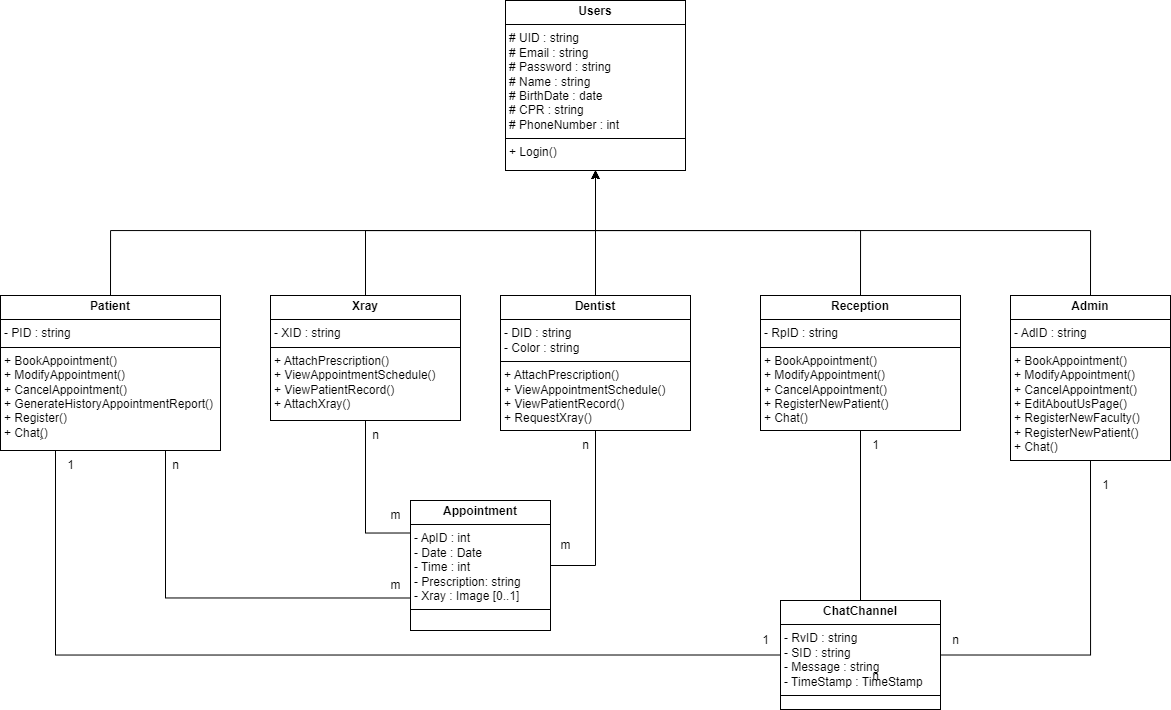

The diagram above was exported from draw.io. Its source (the exported page's mxGraphModel, read from the mxfile embedded in the PNG):
<mxGraphModel dx="2819" dy="2067" grid="1" gridSize="10" guides="1" tooltips="1" connect="1" arrows="1" fold="1" page="1" pageScale="1" pageWidth="850" pageHeight="1100" math="0" shadow="0">
  <root>
    <mxCell id="0" />
    <mxCell id="1" parent="0" />
    <mxCell id="yTbb3g21HIXO5gxVHFGl-17" style="edgeStyle=orthogonalEdgeStyle;rounded=0;orthogonalLoop=1;jettySize=auto;html=1;entryX=0.5;entryY=1;entryDx=0;entryDy=0;exitX=0.5;exitY=0;exitDx=0;exitDy=0;" parent="1" source="yTbb3g21HIXO5gxVHFGl-5" target="yTbb3g21HIXO5gxVHFGl-7" edge="1">
      <mxGeometry relative="1" as="geometry">
        <mxPoint x="425" y="230" as="sourcePoint" />
      </mxGeometry>
    </mxCell>
    <mxCell id="yTbb3g21HIXO5gxVHFGl-5" value="&lt;p style=&quot;margin:0px;margin-top:4px;text-align:center;&quot;&gt;&lt;b&gt;Dentist&lt;/b&gt;&lt;/p&gt;&lt;hr size=&quot;1&quot; style=&quot;border-style:solid;&quot;&gt;&lt;p style=&quot;margin:0px;margin-left:4px;&quot;&gt;- DID : string&lt;/p&gt;&lt;p style=&quot;margin:0px;margin-left:4px;&quot;&gt;- Color : string&lt;/p&gt;&lt;hr size=&quot;1&quot; style=&quot;border-style:solid;&quot;&gt;&lt;p style=&quot;margin:0px;margin-left:4px;&quot;&gt;&lt;span style=&quot;background-color: initial;&quot;&gt;+ AttachPrescription()&lt;/span&gt;&lt;br&gt;&lt;/p&gt;&lt;p style=&quot;margin:0px;margin-left:4px;&quot;&gt;+ ViewAppointmentSchedule()&lt;/p&gt;&lt;p style=&quot;margin:0px;margin-left:4px;&quot;&gt;+ ViewPatientRecord()&lt;/p&gt;&lt;p style=&quot;margin:0px;margin-left:4px;&quot;&gt;+ RequestXray()&lt;/p&gt;&lt;p style=&quot;margin:0px;margin-left:4px;&quot;&gt;&lt;br&gt;&lt;/p&gt;" style="verticalAlign=top;align=left;overflow=fill;html=1;whiteSpace=wrap;" parent="1" vertex="1">
      <mxGeometry x="290" y="205" width="190" height="135" as="geometry" />
    </mxCell>
    <mxCell id="yTbb3g21HIXO5gxVHFGl-16" style="edgeStyle=orthogonalEdgeStyle;rounded=0;orthogonalLoop=1;jettySize=auto;html=1;entryX=0.5;entryY=1;entryDx=0;entryDy=0;exitX=0.5;exitY=0;exitDx=0;exitDy=0;" parent="1" source="yTbb3g21HIXO5gxVHFGl-6" target="yTbb3g21HIXO5gxVHFGl-7" edge="1">
      <mxGeometry relative="1" as="geometry">
        <Array as="points">
          <mxPoint x="-100" y="140" />
          <mxPoint x="385" y="140" />
        </Array>
      </mxGeometry>
    </mxCell>
    <mxCell id="yTbb3g21HIXO5gxVHFGl-6" value="&lt;p style=&quot;margin:0px;margin-top:4px;text-align:center;&quot;&gt;&lt;b&gt;Patient&lt;/b&gt;&lt;br&gt;&lt;/p&gt;&lt;hr size=&quot;1&quot; style=&quot;border-style:solid;&quot;&gt;&lt;p style=&quot;margin:0px;margin-left:4px;&quot;&gt;- PID : string&lt;br&gt;&lt;/p&gt;&lt;hr size=&quot;1&quot; style=&quot;border-style:solid;&quot;&gt;&lt;p style=&quot;margin:0px;margin-left:4px;&quot;&gt;+ BookAppointment()&lt;span style=&quot;background-color: initial;&quot;&gt;&lt;br&gt;&lt;/span&gt;&lt;/p&gt;&lt;p style=&quot;margin:0px;margin-left:4px;&quot;&gt;+ ModifyAppointment()&lt;/p&gt;&lt;p style=&quot;margin:0px;margin-left:4px;&quot;&gt;&lt;span style=&quot;background-color: initial;&quot;&gt;+ CancelAppointment()&lt;/span&gt;&lt;br&gt;&lt;/p&gt;&lt;p style=&quot;margin:0px;margin-left:4px;&quot;&gt;+ GenerateHistoryAppointmentReport()&lt;span style=&quot;background-color: initial;&quot;&gt;&lt;br&gt;&lt;/span&gt;&lt;/p&gt;&lt;p style=&quot;margin:0px;margin-left:4px;&quot;&gt;+ Register()&lt;/p&gt;&lt;p style=&quot;margin:0px;margin-left:4px;&quot;&gt;+ Chat(ٍ)&lt;span style=&quot;background-color: initial;&quot;&gt;&lt;br&gt;&lt;/span&gt;&lt;/p&gt;&lt;p style=&quot;margin:0px;margin-left:4px;&quot;&gt;&lt;span style=&quot;background-color: initial;&quot;&gt;&lt;br&gt;&lt;/span&gt;&lt;/p&gt;" style="verticalAlign=top;align=left;overflow=fill;html=1;whiteSpace=wrap;" parent="1" vertex="1">
      <mxGeometry x="-210" y="205" width="220" height="155" as="geometry" />
    </mxCell>
    <mxCell id="yTbb3g21HIXO5gxVHFGl-7" value="&lt;p style=&quot;margin:0px;margin-top:4px;text-align:center;&quot;&gt;&lt;b&gt;Users&lt;/b&gt;&lt;/p&gt;&lt;hr size=&quot;1&quot; style=&quot;border-style:solid;&quot;&gt;&lt;p style=&quot;margin:0px;margin-left:4px;&quot;&gt;# UID : string&lt;/p&gt;&lt;p style=&quot;margin:0px;margin-left:4px;&quot;&gt;# Email : string&lt;/p&gt;&lt;p style=&quot;margin:0px;margin-left:4px;&quot;&gt;# Password : string&lt;/p&gt;&lt;p style=&quot;margin:0px;margin-left:4px;&quot;&gt;# Name : string&lt;/p&gt;&lt;p style=&quot;margin:0px;margin-left:4px;&quot;&gt;# BirthDate : date&lt;/p&gt;&lt;p style=&quot;margin:0px;margin-left:4px;&quot;&gt;# CPR : string&lt;/p&gt;&lt;p style=&quot;margin:0px;margin-left:4px;&quot;&gt;# PhoneNumber : int&lt;/p&gt;&lt;hr size=&quot;1&quot; style=&quot;border-style:solid;&quot;&gt;&lt;p style=&quot;margin:0px;margin-left:4px;&quot;&gt;&lt;span style=&quot;background-color: initial;&quot;&gt;+ Login()&lt;/span&gt;&lt;br&gt;&lt;/p&gt;" style="verticalAlign=top;align=left;overflow=fill;html=1;whiteSpace=wrap;" parent="1" vertex="1">
      <mxGeometry x="295" y="-90" width="180" height="170" as="geometry" />
    </mxCell>
    <mxCell id="yTbb3g21HIXO5gxVHFGl-15" style="edgeStyle=orthogonalEdgeStyle;rounded=0;orthogonalLoop=1;jettySize=auto;html=1;entryX=0.5;entryY=1;entryDx=0;entryDy=0;exitX=0.5;exitY=0;exitDx=0;exitDy=0;" parent="1" source="yTbb3g21HIXO5gxVHFGl-8" target="yTbb3g21HIXO5gxVHFGl-7" edge="1">
      <mxGeometry relative="1" as="geometry">
        <Array as="points">
          <mxPoint x="880" y="140" />
          <mxPoint x="385" y="140" />
        </Array>
      </mxGeometry>
    </mxCell>
    <mxCell id="yTbb3g21HIXO5gxVHFGl-8" value="&lt;p style=&quot;margin:0px;margin-top:4px;text-align:center;&quot;&gt;&lt;b&gt;Admin&lt;/b&gt;&lt;br&gt;&lt;/p&gt;&lt;hr size=&quot;1&quot; style=&quot;border-style:solid;&quot;&gt;&lt;p style=&quot;margin: 0px 0px 0px 4px;&quot;&gt;- AdID : string&lt;br&gt;&lt;/p&gt;&lt;hr size=&quot;1&quot; style=&quot;border-style:solid;&quot;&gt;&lt;p style=&quot;margin:0px;margin-left:4px;&quot;&gt;+ BookAppointment()&lt;span style=&quot;background-color: initial;&quot;&gt;&lt;br&gt;&lt;/span&gt;&lt;/p&gt;&lt;p style=&quot;margin:0px;margin-left:4px;&quot;&gt;+ ModifyAppointment()&lt;/p&gt;&lt;p style=&quot;margin:0px;margin-left:4px;&quot;&gt;&lt;span style=&quot;background-color: initial;&quot;&gt;+ CancelAppointment()&lt;/span&gt;&lt;/p&gt;&lt;p style=&quot;margin:0px;margin-left:4px;&quot;&gt;+ EditAboutUsPage()&lt;/p&gt;&lt;p style=&quot;margin:0px;margin-left:4px;&quot;&gt;+ RegisterNewFaculty()&lt;/p&gt;&lt;p style=&quot;margin:0px;margin-left:4px;&quot;&gt;+ RegisterNewPatient()&lt;br&gt;&lt;/p&gt;&lt;p style=&quot;margin:0px;margin-left:4px;&quot;&gt;+ Chat()&lt;/p&gt;" style="verticalAlign=top;align=left;overflow=fill;html=1;whiteSpace=wrap;" parent="1" vertex="1">
      <mxGeometry x="800" y="205" width="160" height="165" as="geometry" />
    </mxCell>
    <mxCell id="yTbb3g21HIXO5gxVHFGl-13" value="&lt;p style=&quot;margin:0px;margin-top:4px;text-align:center;&quot;&gt;&lt;b&gt;Appointment&lt;/b&gt;&lt;/p&gt;&lt;hr size=&quot;1&quot; style=&quot;border-style:solid;&quot;&gt;&lt;p style=&quot;margin:0px;margin-left:4px;&quot;&gt;- ApID : int&lt;/p&gt;&lt;p style=&quot;margin:0px;margin-left:4px;&quot;&gt;- Date : Date&lt;/p&gt;&lt;p style=&quot;margin:0px;margin-left:4px;&quot;&gt;- Time : int&lt;/p&gt;&lt;p style=&quot;margin: 0px 0px 0px 4px;&quot;&gt;- Prescription: string&lt;/p&gt;&lt;p style=&quot;margin: 0px 0px 0px 4px;&quot;&gt;&lt;span style=&quot;background-color: initial;&quot;&gt;- Xray : Image [0..1]&lt;/span&gt;&lt;/p&gt;&lt;hr size=&quot;1&quot; style=&quot;border-style:solid;&quot;&gt;&lt;p style=&quot;margin:0px;margin-left:4px;&quot;&gt;&lt;br&gt;&lt;/p&gt;" style="verticalAlign=top;align=left;overflow=fill;html=1;whiteSpace=wrap;" parent="1" vertex="1">
      <mxGeometry x="200" y="410" width="140" height="130" as="geometry" />
    </mxCell>
    <mxCell id="yTbb3g21HIXO5gxVHFGl-30" style="edgeStyle=orthogonalEdgeStyle;rounded=0;orthogonalLoop=1;jettySize=auto;html=1;exitX=0.5;exitY=0;exitDx=0;exitDy=0;entryX=0.5;entryY=1;entryDx=0;entryDy=0;" parent="1" source="yTbb3g21HIXO5gxVHFGl-26" target="yTbb3g21HIXO5gxVHFGl-7" edge="1">
      <mxGeometry relative="1" as="geometry">
        <Array as="points">
          <mxPoint x="645" y="140" />
          <mxPoint x="425" y="140" />
        </Array>
      </mxGeometry>
    </mxCell>
    <mxCell id="yTbb3g21HIXO5gxVHFGl-26" value="&lt;p style=&quot;margin:0px;margin-top:4px;text-align:center;&quot;&gt;&lt;b&gt;Reception&lt;/b&gt;&lt;br&gt;&lt;/p&gt;&lt;hr size=&quot;1&quot; style=&quot;border-style:solid;&quot;&gt;&lt;p style=&quot;margin: 0px 0px 0px 4px;&quot;&gt;- RpID : string&lt;br&gt;&lt;/p&gt;&lt;hr size=&quot;1&quot; style=&quot;border-style:solid;&quot;&gt;&lt;p style=&quot;margin: 0px 0px 0px 4px;&quot;&gt;+ BookAppointment()&lt;span style=&quot;background-color: initial;&quot;&gt;&lt;br&gt;&lt;/span&gt;&lt;/p&gt;&lt;p style=&quot;margin: 0px 0px 0px 4px;&quot;&gt;+ ModifyAppointment()&lt;/p&gt;&lt;p style=&quot;margin: 0px 0px 0px 4px;&quot;&gt;&lt;span style=&quot;background-color: initial;&quot;&gt;+ CancelAppointment()&lt;/span&gt;&lt;/p&gt;&lt;p style=&quot;margin: 0px 0px 0px 4px;&quot;&gt;+ RegisterNewPatient()&lt;br&gt;&lt;/p&gt;&lt;p style=&quot;margin: 0px 0px 0px 4px;&quot;&gt;+ Chat()&lt;/p&gt;" style="verticalAlign=top;align=left;overflow=fill;html=1;whiteSpace=wrap;" parent="1" vertex="1">
      <mxGeometry x="550" y="205" width="200" height="135" as="geometry" />
    </mxCell>
    <mxCell id="yTbb3g21HIXO5gxVHFGl-32" value="&lt;p style=&quot;margin:0px;margin-top:4px;text-align:center;&quot;&gt;&lt;b&gt;ChatChannel&lt;/b&gt;&lt;/p&gt;&lt;hr size=&quot;1&quot; style=&quot;border-style:solid;&quot;&gt;&lt;p style=&quot;margin:0px;margin-left:4px;&quot;&gt;- RvID : string&lt;/p&gt;&lt;p style=&quot;margin:0px;margin-left:4px;&quot;&gt;- SID : string&lt;br&gt;&lt;/p&gt;&lt;p style=&quot;margin:0px;margin-left:4px;&quot;&gt;- Message : string&lt;/p&gt;&lt;p style=&quot;margin:0px;margin-left:4px;&quot;&gt;- TimeStamp : TimeStamp&lt;/p&gt;&lt;hr size=&quot;1&quot; style=&quot;border-style:solid;&quot;&gt;&lt;p style=&quot;margin:0px;margin-left:4px;&quot;&gt;&lt;br&gt;&lt;/p&gt;&lt;p style=&quot;margin:0px;margin-left:4px;&quot;&gt;&lt;br&gt;&lt;/p&gt;" style="verticalAlign=top;align=left;overflow=fill;html=1;whiteSpace=wrap;" parent="1" vertex="1">
      <mxGeometry x="570" y="510" width="160" height="109" as="geometry" />
    </mxCell>
    <mxCell id="0YagYZA5mE8eQWjIvtTb-3" style="edgeStyle=orthogonalEdgeStyle;rounded=0;orthogonalLoop=1;jettySize=auto;html=1;entryX=0.5;entryY=1;entryDx=0;entryDy=0;exitX=0.5;exitY=0;exitDx=0;exitDy=0;" parent="1" source="0YagYZA5mE8eQWjIvtTb-1" target="yTbb3g21HIXO5gxVHFGl-7" edge="1">
      <mxGeometry relative="1" as="geometry">
        <Array as="points">
          <mxPoint x="155" y="140" />
          <mxPoint x="385" y="140" />
        </Array>
      </mxGeometry>
    </mxCell>
    <mxCell id="0YagYZA5mE8eQWjIvtTb-1" value="&lt;p style=&quot;margin:0px;margin-top:4px;text-align:center;&quot;&gt;&lt;b&gt;Xray&lt;/b&gt;&lt;/p&gt;&lt;hr size=&quot;1&quot; style=&quot;border-style:solid;&quot;&gt;&lt;p style=&quot;margin:0px;margin-left:4px;&quot;&gt;- XID : string&lt;br&gt;&lt;/p&gt;&lt;hr size=&quot;1&quot; style=&quot;border-style:solid;&quot;&gt;&lt;p style=&quot;margin: 0px 0px 0px 4px;&quot;&gt;&lt;span style=&quot;background-color: initial;&quot;&gt;+ AttachPrescription()&lt;/span&gt;&lt;br&gt;&lt;/p&gt;&lt;p style=&quot;margin: 0px 0px 0px 4px;&quot;&gt;+ ViewAppointmentSchedule()&lt;/p&gt;&lt;p style=&quot;margin: 0px 0px 0px 4px;&quot;&gt;+ ViewPatientRecord()&lt;/p&gt;&lt;p style=&quot;margin: 0px 0px 0px 4px;&quot;&gt;+ AttachXray()&lt;/p&gt;&lt;p style=&quot;margin:0px;margin-left:4px;&quot;&gt;&lt;br&gt;&lt;/p&gt;" style="verticalAlign=top;align=left;overflow=fill;html=1;whiteSpace=wrap;" parent="1" vertex="1">
      <mxGeometry x="60" y="205" width="190" height="125" as="geometry" />
    </mxCell>
    <mxCell id="G4aaDZ0U6lUwY_jJvvMV-10" value="" style="endArrow=none;html=1;rounded=0;exitX=0.75;exitY=1;exitDx=0;exitDy=0;edgeStyle=orthogonalEdgeStyle;entryX=0;entryY=0.75;entryDx=0;entryDy=0;" parent="1" source="yTbb3g21HIXO5gxVHFGl-6" target="yTbb3g21HIXO5gxVHFGl-13" edge="1">
      <mxGeometry width="50" height="50" relative="1" as="geometry">
        <mxPoint x="260" y="510" as="sourcePoint" />
        <mxPoint y="500" as="targetPoint" />
        <Array as="points">
          <mxPoint x="-45" y="508" />
        </Array>
      </mxGeometry>
    </mxCell>
    <mxCell id="G4aaDZ0U6lUwY_jJvvMV-11" value="n" style="text;html=1;align=center;verticalAlign=middle;resizable=0;points=[];autosize=1;strokeColor=none;fillColor=none;" parent="1" vertex="1">
      <mxGeometry x="-50" y="360" width="30" height="30" as="geometry" />
    </mxCell>
    <mxCell id="G4aaDZ0U6lUwY_jJvvMV-12" value="m" style="text;html=1;align=center;verticalAlign=middle;resizable=0;points=[];autosize=1;strokeColor=none;fillColor=none;" parent="1" vertex="1">
      <mxGeometry x="170" y="480" width="30" height="30" as="geometry" />
    </mxCell>
    <mxCell id="G4aaDZ0U6lUwY_jJvvMV-13" value="" style="endArrow=none;html=1;rounded=0;exitX=0.25;exitY=1;exitDx=0;exitDy=0;entryX=0;entryY=0.5;entryDx=0;entryDy=0;edgeStyle=orthogonalEdgeStyle;" parent="1" source="yTbb3g21HIXO5gxVHFGl-6" target="yTbb3g21HIXO5gxVHFGl-32" edge="1">
      <mxGeometry width="50" height="50" relative="1" as="geometry">
        <mxPoint x="-35" y="350" as="sourcePoint" />
        <mxPoint x="170" y="659" as="targetPoint" />
      </mxGeometry>
    </mxCell>
    <mxCell id="G4aaDZ0U6lUwY_jJvvMV-14" value="1" style="text;html=1;align=center;verticalAlign=middle;resizable=0;points=[];autosize=1;strokeColor=none;fillColor=none;" parent="1" vertex="1">
      <mxGeometry x="-155" y="360" width="30" height="30" as="geometry" />
    </mxCell>
    <mxCell id="G4aaDZ0U6lUwY_jJvvMV-15" value="1" style="text;html=1;align=center;verticalAlign=middle;resizable=0;points=[];autosize=1;strokeColor=none;fillColor=none;" parent="1" vertex="1">
      <mxGeometry x="540" y="535" width="30" height="30" as="geometry" />
    </mxCell>
    <mxCell id="G4aaDZ0U6lUwY_jJvvMV-16" value="" style="endArrow=none;html=1;rounded=0;exitX=0.5;exitY=1;exitDx=0;exitDy=0;entryX=0.5;entryY=0;entryDx=0;entryDy=0;edgeStyle=orthogonalEdgeStyle;" parent="1" source="yTbb3g21HIXO5gxVHFGl-26" target="yTbb3g21HIXO5gxVHFGl-32" edge="1">
      <mxGeometry width="50" height="50" relative="1" as="geometry">
        <mxPoint x="-145" y="350" as="sourcePoint" />
        <mxPoint x="345" y="855" as="targetPoint" />
      </mxGeometry>
    </mxCell>
    <mxCell id="G4aaDZ0U6lUwY_jJvvMV-17" value="n" style="text;html=1;align=center;verticalAlign=middle;resizable=0;points=[];autosize=1;strokeColor=none;fillColor=none;" parent="1" vertex="1">
      <mxGeometry x="650" y="571" width="30" height="30" as="geometry" />
    </mxCell>
    <mxCell id="G4aaDZ0U6lUwY_jJvvMV-18" value="1" style="text;html=1;align=center;verticalAlign=middle;resizable=0;points=[];autosize=1;strokeColor=none;fillColor=none;" parent="1" vertex="1">
      <mxGeometry x="650" y="340" width="30" height="30" as="geometry" />
    </mxCell>
    <mxCell id="G4aaDZ0U6lUwY_jJvvMV-20" value="" style="endArrow=none;html=1;rounded=0;exitX=0.5;exitY=1;exitDx=0;exitDy=0;entryX=1;entryY=0.5;entryDx=0;entryDy=0;edgeStyle=orthogonalEdgeStyle;" parent="1" source="yTbb3g21HIXO5gxVHFGl-8" target="yTbb3g21HIXO5gxVHFGl-32" edge="1">
      <mxGeometry width="50" height="50" relative="1" as="geometry">
        <mxPoint x="729" y="400" as="sourcePoint" />
        <mxPoint x="505" y="833" as="targetPoint" />
      </mxGeometry>
    </mxCell>
    <mxCell id="G4aaDZ0U6lUwY_jJvvMV-21" value="n" style="text;html=1;align=center;verticalAlign=middle;resizable=0;points=[];autosize=1;strokeColor=none;fillColor=none;" parent="1" vertex="1">
      <mxGeometry x="730" y="535" width="30" height="30" as="geometry" />
    </mxCell>
    <mxCell id="G4aaDZ0U6lUwY_jJvvMV-22" value="1" style="text;html=1;align=center;verticalAlign=middle;resizable=0;points=[];autosize=1;strokeColor=none;fillColor=none;" parent="1" vertex="1">
      <mxGeometry x="880" y="380" width="30" height="30" as="geometry" />
    </mxCell>
    <mxCell id="G4aaDZ0U6lUwY_jJvvMV-26" value="" style="endArrow=none;html=1;rounded=0;exitX=0.5;exitY=1;exitDx=0;exitDy=0;entryX=0;entryY=0.25;entryDx=0;entryDy=0;edgeStyle=orthogonalEdgeStyle;" parent="1" source="0YagYZA5mE8eQWjIvtTb-1" target="yTbb3g21HIXO5gxVHFGl-13" edge="1">
      <mxGeometry width="50" height="50" relative="1" as="geometry">
        <mxPoint x="-35" y="350" as="sourcePoint" />
        <mxPoint x="170" y="659" as="targetPoint" />
      </mxGeometry>
    </mxCell>
    <mxCell id="G4aaDZ0U6lUwY_jJvvMV-27" value="n" style="text;html=1;align=center;verticalAlign=middle;resizable=0;points=[];autosize=1;strokeColor=none;fillColor=none;" parent="1" vertex="1">
      <mxGeometry x="150" y="330" width="30" height="30" as="geometry" />
    </mxCell>
    <mxCell id="G4aaDZ0U6lUwY_jJvvMV-28" value="m" style="text;html=1;align=center;verticalAlign=middle;resizable=0;points=[];autosize=1;strokeColor=none;fillColor=none;" parent="1" vertex="1">
      <mxGeometry x="170" y="410" width="30" height="30" as="geometry" />
    </mxCell>
    <mxCell id="G4aaDZ0U6lUwY_jJvvMV-29" value="" style="endArrow=none;html=1;rounded=0;exitX=0.5;exitY=1;exitDx=0;exitDy=0;entryX=1;entryY=0.5;entryDx=0;entryDy=0;edgeStyle=orthogonalEdgeStyle;" parent="1" source="yTbb3g21HIXO5gxVHFGl-5" target="yTbb3g21HIXO5gxVHFGl-13" edge="1">
      <mxGeometry width="50" height="50" relative="1" as="geometry">
        <mxPoint x="222" y="340" as="sourcePoint" />
        <mxPoint x="223" y="598" as="targetPoint" />
      </mxGeometry>
    </mxCell>
    <mxCell id="G4aaDZ0U6lUwY_jJvvMV-30" value="m" style="text;html=1;align=center;verticalAlign=middle;resizable=0;points=[];autosize=1;strokeColor=none;fillColor=none;" parent="1" vertex="1">
      <mxGeometry x="340" y="440" width="30" height="30" as="geometry" />
    </mxCell>
    <mxCell id="G4aaDZ0U6lUwY_jJvvMV-31" value="n" style="text;html=1;align=center;verticalAlign=middle;resizable=0;points=[];autosize=1;strokeColor=none;fillColor=none;" parent="1" vertex="1">
      <mxGeometry x="360" y="340" width="30" height="30" as="geometry" />
    </mxCell>
  </root>
</mxGraphModel>